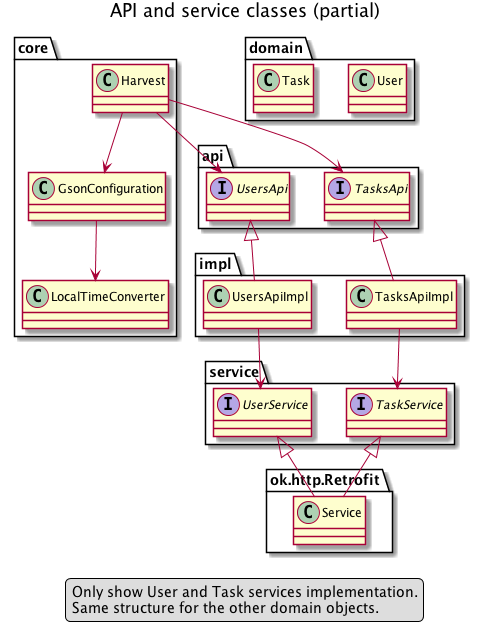

The diagram above was rendered by PlantUML. Its source (embedded in the PNG):
@startuml
title API and service classes (partial)

package api {
interface TasksApi
interface UsersApi
}
package impl {
TasksApi <|-- TasksApiImpl
UsersApi <|-- UsersApiImpl
TasksApiImpl --> service.TaskService
UsersApiImpl --> service.UserService
}

package core {
Harvest --> UsersApi
Harvest --> TasksApi
Harvest --> GsonConfiguration
GsonConfiguration --> LocalTimeConverter
}

package domain {
class User
class Task
}

package service {
interface TaskService
interface UserService
}

service.UserService <|-- ok.http.Retrofit.Service
service.TaskService <|-- ok.http.Retrofit.Service


legend
Only show User and Task services implementation.
Same structure for the other domain objects.
end legend

@enduml